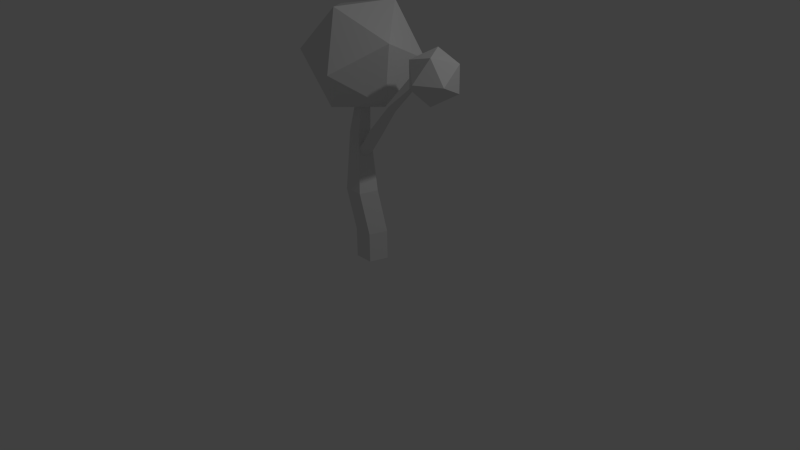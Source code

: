 # Source: tree.blend  (saved by Blender 2.69.0; exported with 4.5.12 LTS)
import bpy
from mathutils import Matrix  # noqa: F401  (used for matrix-valued properties, if any)

bpy.ops.wm.read_factory_settings(use_empty=True)
scene = bpy.context.scene
scene.name = 'Scene'

# ---- collections
col_collection_1 = bpy.data.collections.new('Collection 1'); scene.collection.children.link(col_collection_1)

# ---- world
world_world = bpy.data.worlds.new('World'); scene.world = world_world
world_world.color = (0.05088, 0.05088, 0.05088)
world_world.use_sun_shadow = False
world_world.sun_shadow_jitter_overblur = 0.0
world_world.cycles.sampling_method = 'MANUAL'
world_world.cycles.sample_map_resolution = 256

# ---- cameras
cam_camera = bpy.data.cameras.new('Camera')
cam_camera.clip_end = 100.0
cam_camera.lens = 35.0
cam_camera.sensor_width = 32.0
cam_camera.sensor_height = 18.0
cam_camera.ortho_scale = 7.314
cam_camera.dof.focus_distance = 0.0
cam_camera.dof.aperture_fstop = 128.0

# ---- lights
light_lamp = bpy.data.lights.new('Lamp', 'POINT')
light_lamp.transmission_factor = 0.0
light_lamp.cutoff_distance = 30.0
light_lamp.energy = 100.0
light_lamp.shadow_buffer_clip_start = 1.001
light_lamp.shadow_soft_size = 0.1
light_lamp.shadow_maximum_resolution = 0.006
light_lamp.use_absolute_resolution = True
light_lamp.cycles.use_multiple_importance_sampling = False

# ---- meshes
me_cylinder = bpy.data.meshes.new('Cylinder')
me_cylinder.from_pydata([(-3.918e-09, 0.2053, 0.0), (-3.918e-09, 0.2053, 0.3844), (0.1952, 0.06343, 0.0), (0.1952, 0.06343, 0.3844), (0.1206, -0.1661, 0.0), (0.1206, -0.1661, 0.3844), (-0.1206, -0.1661, 0.0), (-0.1206, -0.1661, 0.3844), (-0.1952, 0.06343, 0.0), (-0.1952, 0.06343, 0.3844), (-0.09875, 0.1533, 0.9242), (0.09646, 0.0115, 0.9242), (0.0219, -0.218, 0.9242), (-0.2194, -0.218, 0.9242), (-0.294, 0.0115, 0.9242), (-0.2992, 0.243, 1.592), (-0.1718, 0.1504, 1.592), (-0.2205, 0.0005751, 1.592), (-0.378, 0.0005751, 1.592), (-0.4267, 0.1504, 1.592), (-0.2889, 0.2618, 2.188), (-0.219, 0.2111, 2.188), (-0.2457, 0.1289, 2.188), (-0.3321, 0.1289, 2.188), (-0.3588, 0.2111, 2.188), (-0.2889, 0.2204, 2.474), (-0.2584, 0.1982, 2.474), (-0.2701, 0.1624, 2.474), (-0.3078, 0.1624, 2.474), (-0.3194, 0.1982, 2.474), (-0.2286, 0.102, 1.3), (-0.07854, 0.1054, 1.454), (-0.1766, 0.04666, 1.245), (-0.02651, 0.0501, 1.398), (-0.1982, -0.04274, 1.264), (-0.04811, -0.03931, 1.418), (-0.2636, -0.04266, 1.332), (-0.1135, -0.03923, 1.485), (-0.2824, 0.04679, 1.354), (-0.1323, 0.05022, 1.508), (0.1052, 0.09005, 1.697), (0.1572, 0.03471, 1.641), (0.1356, -0.05469, 1.661), (0.07023, -0.05461, 1.728), (0.05143, 0.03484, 1.751), (0.312, 0.131, 2.02), (0.346, 0.0949, 1.984), (0.3319, 0.03652, 1.996), (0.2892, 0.03657, 2.04), (0.2769, 0.09498, 2.055), (0.5478, 0.1437, 2.255), (0.5664, 0.1239, 2.236), (0.5587, 0.09186, 2.242), (0.5353, 0.09189, 2.267), (0.5286, 0.1239, 2.275), (0.6592, 0.1301, 2.369), (0.6673, 0.1214, 2.361), (0.6639, 0.1075, 2.364), (0.6537, 0.1075, 2.374), (0.6508, 0.1215, 2.378), (-0.4004, 0.6805, 1.861), (0.1488, 0.116, 1.99), (-0.6102, -0.08947, 1.853), (-1.079, 0.4484, 2.211), (-0.6102, 0.9863, 2.568), (0.1488, 0.7809, 2.431), (-0.1906, -0.465, 2.419), (-0.9496, -0.2595, 2.555), (-0.9496, 0.4054, 2.997), (-0.1906, 0.6109, 3.133), (0.2785, 0.07295, 2.776), (-0.4004, -0.1591, 3.126), (0.715, 0.4211, 2.201), (0.898, 0.1161, 2.164), (0.5667, 0.1108, 2.298), (0.5257, 0.401, 2.503), (0.8318, 0.5856, 2.496), (1.062, 0.4096, 2.286), (0.8219, -0.09245, 2.445), (0.5919, 0.0836, 2.654), (0.7557, 0.377, 2.776), (1.087, 0.3823, 2.642), (1.128, 0.09218, 2.437), (0.9388, 0.07208, 2.74)], [], [(0, 1, 3, 2), (2, 3, 5, 4), (4, 5, 7, 6), (1, 9, 14, 10), (8, 9, 1, 0), (6, 7, 9, 8), (10, 14, 19, 15), (9, 7, 13, 14), (7, 5, 12, 13), (5, 3, 11, 12), (3, 1, 10, 11), (15, 19, 24, 20), (14, 13, 18, 19), (13, 12, 17, 18), (12, 11, 16, 17), (11, 10, 15, 16), (20, 24, 29, 25), (19, 18, 23, 24), (18, 17, 22, 23), (17, 16, 21, 22), (16, 15, 20, 21), (72, 73, 74), (24, 23, 28, 29), (23, 22, 27, 28), (22, 21, 26, 27), (21, 20, 25, 26), (30, 31, 33, 32), (32, 33, 35, 34), (34, 35, 37, 36), (31, 39, 44, 40), (38, 39, 31, 30), (36, 37, 39, 38), (40, 44, 49, 45), (39, 37, 43, 44), (37, 35, 42, 43), (35, 33, 41, 42), (33, 31, 40, 41), (45, 49, 54, 50), (44, 43, 48, 49), (43, 42, 47, 48), (42, 41, 46, 47), (41, 40, 45, 46), (50, 54, 59, 55), (49, 48, 53, 54), (48, 47, 52, 53), (47, 46, 51, 52), (46, 45, 50, 51), (54, 53, 58, 59), (53, 52, 57, 58), (52, 51, 56, 57), (51, 50, 55, 56), (60, 61, 62), (61, 60, 65), (60, 62, 63), (60, 63, 64), (60, 64, 65), (61, 65, 70), (62, 61, 66), (63, 62, 67), (64, 63, 68), (65, 64, 69), (61, 70, 66), (62, 66, 67), (63, 67, 68), (64, 68, 69), (65, 69, 70), (66, 70, 71), (67, 66, 71), (68, 67, 71), (69, 68, 71), (70, 69, 71), (73, 72, 77), (72, 74, 75), (72, 75, 76), (72, 76, 77), (73, 77, 82), (74, 73, 78), (75, 74, 79), (76, 75, 80), (77, 76, 81), (73, 82, 78), (74, 78, 79), (75, 79, 80), (76, 80, 81), (77, 81, 82), (78, 82, 83), (79, 78, 83), (80, 79, 83), (81, 80, 83), (82, 81, 83)])
_uv = me_cylinder.uv_layers.new(name='UVMap')
_uv.uv.foreach_set('vector', [0.6463, 0.4771, 0.649, 0.4079, 0.6918, 0.4101, 0.6907, 0.4788, 0.6907, 0.4788, 0.6918, 0.4101, 0.735, 0.4069, 0.7364, 0.4786, 0.5151, 0.4777, 0.5121, 0.4065, 0.5578, 0.4028, 0.5598, 0.4758, 0.649, 0.4079, 0.6045, 0.4035, 0.6029, 0.2983, 0.6486, 0.3049, 0.6032, 0.4755, 0.6045, 0.4035, 0.649, 0.4079, 0.6463, 0.4771, 0.5598, 0.4758, 0.5578, 0.4028, 0.6045, 0.4035, 0.6032, 0.4755, 0.6486, 0.3049, 0.6029, 0.2983, 0.6116, 0.1766, 0.6384, 0.1768, 0.6045, 0.4035, 0.5578, 0.4028, 0.5593, 0.3006, 0.6029, 0.2983, 0.5578, 0.4028, 0.5121, 0.4065, 0.5164, 0.3043, 0.5593, 0.3006, 0.735, 0.4069, 0.6918, 0.4101, 0.6925, 0.3122, 0.7364, 0.3064, 0.6918, 0.4101, 0.649, 0.4079, 0.6486, 0.3049, 0.6925, 0.3122, 0.6384, 0.1768, 0.6116, 0.1766, 0.6188, 0.07528, 0.6338, 0.07474, 0.6029, 0.2983, 0.5593, 0.3006, 0.5855, 0.179, 0.6116, 0.1766, 0.5593, 0.3006, 0.5164, 0.3043, 0.5572, 0.1759, 0.5855, 0.179, 0.7364, 0.3064, 0.6925, 0.3122, 0.6662, 0.1795, 0.6951, 0.1763, 0.6925, 0.3122, 0.6486, 0.3049, 0.6384, 0.1768, 0.6662, 0.1795, 0.6338, 0.07474, 0.6188, 0.07528, 0.623, 0.02369, 0.6299, 0.02368, 0.6116, 0.1766, 0.5855, 0.179, 0.6033, 0.0739, 0.6188, 0.07528, 0.5855, 0.179, 0.5572, 0.1759, 0.5882, 0.06942, 0.6033, 0.0739, 0.6951, 0.1763, 0.6662, 0.1795, 0.6487, 0.07327, 0.6636, 0.07009, 0.6662, 0.1795, 0.6384, 0.1768, 0.6338, 0.07474, 0.6487, 0.07327, 0.6862, 0.8913, 0.6452, 0.8354, 0.7141, 0.8279, 0.6188, 0.07528, 0.6033, 0.0739, 0.6162, 0.02259, 0.623, 0.02369, 0.6033, 0.0739, 0.5882, 0.06942, 0.6096, 0.02035, 0.6162, 0.02259, 0.6636, 0.07009, 0.6487, 0.07327, 0.6368, 0.0226, 0.6435, 0.02047, 0.6487, 0.07327, 0.6338, 0.07474, 0.6299, 0.02368, 0.6368, 0.0226, 0.4701, 0.9095, 0.4305, 0.9085, 0.4318, 0.8911, 0.4714, 0.8922, 0.4712, 0.9789, 0.4312, 0.9796, 0.4312, 0.9622, 0.4714, 0.9614, 0.4714, 0.9614, 0.4312, 0.9622, 0.4299, 0.9442, 0.4706, 0.9438, 0.4305, 0.9085, 0.4294, 0.926, 0.3727, 0.9277, 0.3735, 0.9104, 0.4698, 0.9266, 0.4294, 0.926, 0.4305, 0.9085, 0.4701, 0.9095, 0.4706, 0.9438, 0.4299, 0.9442, 0.4294, 0.926, 0.4698, 0.9266, 0.3735, 0.9104, 0.3727, 0.9277, 0.3047, 0.9305, 0.3038, 0.9198, 0.4294, 0.926, 0.4299, 0.9442, 0.3752, 0.944, 0.3727, 0.9277, 0.4299, 0.9442, 0.4312, 0.9622, 0.3775, 0.9595, 0.3752, 0.944, 0.4312, 0.9622, 0.4312, 0.9796, 0.3756, 0.976, 0.3775, 0.9595, 0.4318, 0.8911, 0.4305, 0.9085, 0.3735, 0.9104, 0.3754, 0.8929, 0.3038, 0.9198, 0.3047, 0.9305, 0.2459, 0.9329, 0.2451, 0.9269, 0.3727, 0.9277, 0.3752, 0.944, 0.3068, 0.9409, 0.3047, 0.9305, 0.3752, 0.944, 0.3775, 0.9595, 0.3072, 0.952, 0.3068, 0.9409, 0.3775, 0.9595, 0.3756, 0.976, 0.3043, 0.9628, 0.3072, 0.952, 0.3754, 0.8929, 0.3735, 0.9104, 0.3038, 0.9198, 0.3041, 0.9089, 0.2451, 0.9269, 0.2459, 0.9329, 0.2168, 0.9348, 0.2164, 0.932, 0.3047, 0.9305, 0.3068, 0.9409, 0.2464, 0.939, 0.2459, 0.9329, 0.3068, 0.9409, 0.3072, 0.952, 0.246, 0.9452, 0.2464, 0.939, 0.3072, 0.952, 0.3043, 0.9628, 0.2443, 0.9511, 0.246, 0.9452, 0.3041, 0.9089, 0.3038, 0.9198, 0.2451, 0.9269, 0.2443, 0.9208, 0.2459, 0.9329, 0.2464, 0.939, 0.2169, 0.9375, 0.2168, 0.9348, 0.2464, 0.939, 0.246, 0.9452, 0.2167, 0.9402, 0.2169, 0.9375, 0.246, 0.9452, 0.2443, 0.9511, 0.2164, 0.9424, 0.2172, 0.9398, 0.2443, 0.9208, 0.2451, 0.9269, 0.2164, 0.932, 0.2159, 0.9293, 0.409, 0.8504, 0.3175, 0.7256, 0.4714, 0.7088, 0.4714, 0.04396, 0.3745, 0.1646, 0.3184, 0.02035, 0.3745, 0.1646, 0.3509, 0.3175, 0.263, 0.2257, 0.3745, 0.1646, 0.263, 0.2257, 0.2525, 0.129, 0.3745, 0.1646, 0.2525, 0.129, 0.3184, 0.02035, 0.3175, 0.7256, 0.1637, 0.7424, 0.2261, 0.6008, 0.4714, 0.7088, 0.3175, 0.7256, 0.3799, 0.584, 0.263, 0.2257, 0.3509, 0.3175, 0.197, 0.3343, 0.2525, 0.129, 0.263, 0.2257, 0.141, 0.1901, 0.3184, 0.02035, 0.2525, 0.129, 0.1646, 0.03714, 0.3175, 0.7256, 0.2261, 0.6008, 0.3799, 0.584, 0.3509, 0.3175, 0.2885, 0.4592, 0.197, 0.3343, 0.263, 0.2257, 0.197, 0.3343, 0.141, 0.1901, 0.2525, 0.129, 0.141, 0.1901, 0.1646, 0.03714, 0.1637, 0.7424, 0.07226, 0.6175, 0.2261, 0.6008, 0.2885, 0.4592, 0.2261, 0.6008, 0.1346, 0.4759, 0.197, 0.3343, 0.2885, 0.4592, 0.1346, 0.4759, 0.141, 0.1901, 0.197, 0.3343, 0.04409, 0.3107, 0.1646, 0.03714, 0.141, 0.1901, 0.02035, 0.09316, 0.2261, 0.6008, 0.07226, 0.6175, 0.1346, 0.4759, 0.7141, 0.53, 0.6707, 0.5841, 0.6456, 0.5195, 0.6707, 0.5841, 0.6601, 0.6526, 0.6208, 0.6115, 0.6707, 0.5841, 0.6208, 0.6115, 0.6161, 0.5681, 0.6707, 0.5841, 0.6161, 0.5681, 0.6456, 0.5195, 0.6452, 0.8354, 0.5763, 0.8429, 0.6042, 0.7795, 0.7141, 0.8279, 0.6452, 0.8354, 0.6732, 0.772, 0.6208, 0.6115, 0.6601, 0.6526, 0.5912, 0.6601, 0.6161, 0.5681, 0.6208, 0.6115, 0.5661, 0.5955, 0.6456, 0.5195, 0.6161, 0.5681, 0.5767, 0.527, 0.6452, 0.8354, 0.6042, 0.7795, 0.6732, 0.772, 0.6601, 0.6526, 0.6322, 0.716, 0.5912, 0.6601, 0.6208, 0.6115, 0.5912, 0.6601, 0.5661, 0.5955, 0.6161, 0.5681, 0.5661, 0.5955, 0.5767, 0.527, 0.5763, 0.8429, 0.5353, 0.787, 0.6042, 0.7795, 0.6322, 0.716, 0.6042, 0.7795, 0.5633, 0.7236, 0.5912, 0.6601, 0.6322, 0.716, 0.5633, 0.7236, 0.5661, 0.5955, 0.5912, 0.6601, 0.5227, 0.6495, 0.5767, 0.527, 0.5661, 0.5955, 0.5121, 0.5521, 0.6042, 0.7795, 0.5353, 0.787, 0.5633, 0.7236])
me_cylinder.use_remesh_preserve_volume = False
me_cylinder.use_remesh_preserve_attributes = False
me_cylinder.use_mirror_vertex_groups = False
me_cylinder.update()

# ---- objects
ob_cylinder = bpy.data.objects.new('Cylinder', me_cylinder)
ob_lamp = bpy.data.objects.new('Lamp', light_lamp)
ob_camera = bpy.data.objects.new('Camera', cam_camera)

# ---- transforms, parenting, visibility, modifiers, constraints
ob_cylinder.location = (0.0, 0.0, 0.0)
ob_cylinder.lineart.crease_threshold = 0.0
ob_lamp.location = (4.076, 1.005, 5.904)
ob_lamp.rotation_euler = (0.6503, 0.05522, 1.866)
ob_lamp.lock_rotations_4d = False
ob_lamp.empty_display_type = 'ARROWS'
ob_lamp.color = (0.0, 0.0, 0.0, 0.0)
ob_lamp.lineart.crease_threshold = 0.0
ob_camera.location = (7.481, -6.508, 5.344)
ob_camera.rotation_euler = (1.109, 0.01082, 0.8149)
ob_camera.lock_rotations_4d = False
ob_camera.empty_display_type = 'ARROWS'
ob_camera.color = (0.0, 0.0, 0.0, 0.0)
ob_camera.display_type = 'WIRE'
ob_camera.lineart.crease_threshold = 0.0

# ---- collection membership
col_collection_1.objects.link(ob_cylinder)
col_collection_1.objects.link(ob_lamp)
col_collection_1.objects.link(ob_camera)

# ---- scene / render settings (as saved in the file)
scene.camera = ob_camera
scene.frame_start = 1; scene.frame_end = 250; scene.frame_set(1)
scene.render.engine = 'BLENDER_EEVEE_NEXT'
scene.render.image_settings.compression = 90
scene.render.resolution_percentage = 50
scene.render.dither_intensity = 0.0
scene.cycles.use_denoising = False
scene.cycles.samples = 10
scene.cycles.sampling_pattern = 'TABULATED_SOBOL'
scene.cycles.light_sampling_threshold = 0.0
scene.cycles.use_adaptive_sampling = False
scene.cycles.use_light_tree = False
scene.cycles.blur_glossy = 0.0
scene.cycles.volume_bounces = 1
scene.cycles.pixel_filter_type = 'GAUSSIAN'
scene.cycles.sample_clamp_indirect = 0.0
scene.view_settings.view_transform = 'Standard'
bpy.context.view_layer.update()
